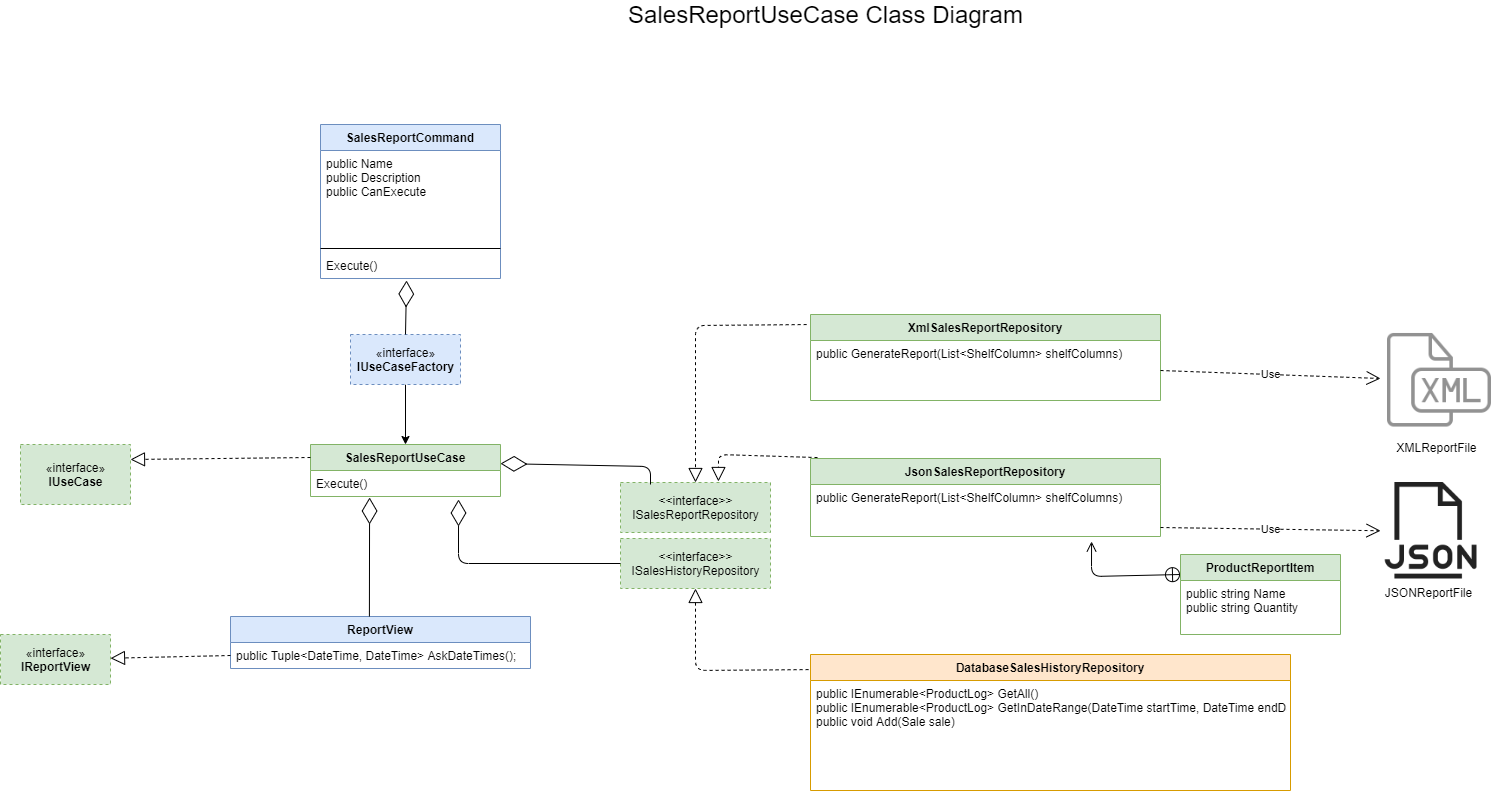

The diagram above was exported from draw.io. Its source (the exported page's mxGraphModel, read from the mxfile embedded in the PNG):
<mxGraphModel dx="1086" dy="846" grid="1" gridSize="10" guides="1" tooltips="1" connect="1" arrows="1" fold="1" page="1" pageScale="1" pageWidth="850" pageHeight="1100" math="0" shadow="0">
  <root>
    <mxCell id="0" />
    <mxCell id="1" parent="0" />
    <mxCell id="X9cWLXP4LbVXQFe9IJxz-45" value="SalesReportCommand" style="swimlane;fontStyle=1;align=center;verticalAlign=top;childLayout=stackLayout;horizontal=1;startSize=26;horizontalStack=0;resizeParent=1;resizeParentMax=0;resizeLast=0;collapsible=1;marginBottom=0;fillColor=#dae8fc;strokeColor=#6c8ebf;" parent="1" vertex="1">
      <mxGeometry x="370" y="130" width="180" height="154" as="geometry" />
    </mxCell>
    <mxCell id="X9cWLXP4LbVXQFe9IJxz-46" value="public Name&#10;public Description&#10;public CanExecute" style="text;strokeColor=none;fillColor=none;align=left;verticalAlign=top;spacingLeft=4;spacingRight=4;overflow=hidden;rotatable=0;points=[[0,0.5],[1,0.5]];portConstraint=eastwest;" parent="X9cWLXP4LbVXQFe9IJxz-45" vertex="1">
      <mxGeometry y="26" width="180" height="94" as="geometry" />
    </mxCell>
    <mxCell id="X9cWLXP4LbVXQFe9IJxz-47" value="" style="line;strokeWidth=1;fillColor=none;align=left;verticalAlign=middle;spacingTop=-1;spacingLeft=3;spacingRight=3;rotatable=0;labelPosition=right;points=[];portConstraint=eastwest;" parent="X9cWLXP4LbVXQFe9IJxz-45" vertex="1">
      <mxGeometry y="120" width="180" height="8" as="geometry" />
    </mxCell>
    <mxCell id="X9cWLXP4LbVXQFe9IJxz-48" value="Execute()" style="text;strokeColor=none;fillColor=none;align=left;verticalAlign=top;spacingLeft=4;spacingRight=4;overflow=hidden;rotatable=0;points=[[0,0.5],[1,0.5]];portConstraint=eastwest;" parent="X9cWLXP4LbVXQFe9IJxz-45" vertex="1">
      <mxGeometry y="128" width="180" height="26" as="geometry" />
    </mxCell>
    <mxCell id="X9cWLXP4LbVXQFe9IJxz-49" value="SalesReportUseCase" style="swimlane;fontStyle=1;align=center;verticalAlign=top;childLayout=stackLayout;horizontal=1;startSize=26;horizontalStack=0;resizeParent=1;resizeParentMax=0;resizeLast=0;collapsible=1;marginBottom=0;fillColor=#d5e8d4;strokeColor=#82b366;" parent="1" vertex="1">
      <mxGeometry x="360" y="450" width="190" height="52" as="geometry" />
    </mxCell>
    <mxCell id="X9cWLXP4LbVXQFe9IJxz-52" value="Execute()" style="text;strokeColor=none;fillColor=none;align=left;verticalAlign=top;spacingLeft=4;spacingRight=4;overflow=hidden;rotatable=0;points=[[0,0.5],[1,0.5]];portConstraint=eastwest;" parent="X9cWLXP4LbVXQFe9IJxz-49" vertex="1">
      <mxGeometry y="26" width="190" height="26" as="geometry" />
    </mxCell>
    <mxCell id="X9cWLXP4LbVXQFe9IJxz-53" value="&amp;lt;&amp;lt;interface&amp;gt;&amp;gt;&lt;br&gt;ISalesHistoryRepository" style="html=1;fillColor=#d5e8d4;strokeColor=#82b366;dashed=1;" parent="1" vertex="1">
      <mxGeometry x="670" y="544" width="150" height="50" as="geometry" />
    </mxCell>
    <mxCell id="X9cWLXP4LbVXQFe9IJxz-54" value="&amp;lt;&amp;lt;interface&amp;gt;&amp;gt;&lt;br&gt;ISalesReportRepository" style="html=1;fillColor=#d5e8d4;strokeColor=#82b366;dashed=1;" parent="1" vertex="1">
      <mxGeometry x="670" y="488" width="150" height="50" as="geometry" />
    </mxCell>
    <mxCell id="X9cWLXP4LbVXQFe9IJxz-69" value="XmlSalesReportRepository" style="swimlane;fontStyle=1;align=center;verticalAlign=top;childLayout=stackLayout;horizontal=1;startSize=26;horizontalStack=0;resizeParent=1;resizeParentMax=0;resizeLast=0;collapsible=1;marginBottom=0;fillColor=#d5e8d4;strokeColor=#82b366;" parent="1" vertex="1">
      <mxGeometry x="860" y="320" width="350" height="86" as="geometry" />
    </mxCell>
    <mxCell id="X9cWLXP4LbVXQFe9IJxz-72" value="public GenerateReport(List&lt;ShelfColumn&gt; shelfColumns)&#10;" style="text;strokeColor=none;fillColor=none;align=left;verticalAlign=top;spacingLeft=4;spacingRight=4;overflow=hidden;rotatable=0;points=[[0,0.5],[1,0.5]];portConstraint=eastwest;" parent="X9cWLXP4LbVXQFe9IJxz-69" vertex="1">
      <mxGeometry y="26" width="350" height="60" as="geometry" />
    </mxCell>
    <mxCell id="X9cWLXP4LbVXQFe9IJxz-73" value="JsonSalesReportRepository" style="swimlane;fontStyle=1;align=center;verticalAlign=top;childLayout=stackLayout;horizontal=1;startSize=26;horizontalStack=0;resizeParent=1;resizeParentMax=0;resizeLast=0;collapsible=1;marginBottom=0;fillColor=#d5e8d4;strokeColor=#82b366;" parent="1" vertex="1">
      <mxGeometry x="860" y="464" width="350" height="78" as="geometry" />
    </mxCell>
    <mxCell id="X9cWLXP4LbVXQFe9IJxz-76" value="public GenerateReport(List&lt;ShelfColumn&gt; shelfColumns)&#10;" style="text;strokeColor=none;fillColor=none;align=left;verticalAlign=top;spacingLeft=4;spacingRight=4;overflow=hidden;rotatable=0;points=[[0,0.5],[1,0.5]];portConstraint=eastwest;" parent="X9cWLXP4LbVXQFe9IJxz-73" vertex="1">
      <mxGeometry y="26" width="350" height="52" as="geometry" />
    </mxCell>
    <mxCell id="X9cWLXP4LbVXQFe9IJxz-80" value="DatabaseSalesHistoryRepository" style="swimlane;fontStyle=1;align=center;verticalAlign=top;childLayout=stackLayout;horizontal=1;startSize=26;horizontalStack=0;resizeParent=1;resizeParentMax=0;resizeLast=0;collapsible=1;marginBottom=0;fillColor=#ffe6cc;strokeColor=#d79b00;" parent="1" vertex="1">
      <mxGeometry x="860" y="660" width="480" height="136" as="geometry" />
    </mxCell>
    <mxCell id="X9cWLXP4LbVXQFe9IJxz-83" value="public IEnumerable&lt;ProductLog&gt; GetAll()&#10;public IEnumerable&lt;ProductLog&gt; GetInDateRange(DateTime startTime, DateTime endDate)&#10;public void Add(Sale sale)&#10;" style="text;strokeColor=none;fillColor=none;align=left;verticalAlign=top;spacingLeft=4;spacingRight=4;overflow=hidden;rotatable=0;points=[[0,0.5],[1,0.5]];portConstraint=eastwest;" parent="X9cWLXP4LbVXQFe9IJxz-80" vertex="1">
      <mxGeometry y="26" width="480" height="110" as="geometry" />
    </mxCell>
    <mxCell id="X9cWLXP4LbVXQFe9IJxz-90" value="XMLReportFile" style="shape=image;html=1;verticalAlign=top;verticalLabelPosition=bottom;labelBackgroundColor=#ffffff;imageAspect=0;aspect=fixed;image=https://cdn1.iconfinder.com/data/icons/hawcons/32/699613-icon-102-document-file-xml-128.png" parent="1" vertex="1">
      <mxGeometry x="1430" y="328.5" width="111" height="111" as="geometry" />
    </mxCell>
    <mxCell id="X9cWLXP4LbVXQFe9IJxz-91" value="JSONReportFile" style="shape=image;html=1;verticalAlign=top;verticalLabelPosition=bottom;labelBackgroundColor=#ffffff;imageAspect=0;aspect=fixed;image=https://cdn0.iconfinder.com/data/icons/file-61/20/file_json-128.png" parent="1" vertex="1">
      <mxGeometry x="1430" y="488" width="96.5" height="96.5" as="geometry" />
    </mxCell>
    <mxCell id="X9cWLXP4LbVXQFe9IJxz-94" value="&lt;font style=&quot;font-size: 24px&quot;&gt;SalesReportUseCase Class Diagram&lt;/font&gt;" style="text;html=1;align=center;verticalAlign=middle;resizable=0;points=[];autosize=1;strokeColor=none;" parent="1" vertex="1">
      <mxGeometry x="670" y="10" width="410" height="20" as="geometry" />
    </mxCell>
    <mxCell id="-jc9-oFB1vTlbFfS9IIG-1" value="ReportView" style="swimlane;fontStyle=1;align=center;verticalAlign=top;childLayout=stackLayout;horizontal=1;startSize=26;horizontalStack=0;resizeParent=1;resizeParentMax=0;resizeLast=0;collapsible=1;marginBottom=0;fillColor=#dae8fc;strokeColor=#6c8ebf;" parent="1" vertex="1">
      <mxGeometry x="280" y="622" width="300" height="52" as="geometry" />
    </mxCell>
    <mxCell id="-jc9-oFB1vTlbFfS9IIG-4" value="public Tuple&lt;DateTime, DateTime&gt; AskDateTimes();" style="text;strokeColor=none;fillColor=none;align=left;verticalAlign=top;spacingLeft=4;spacingRight=4;overflow=hidden;rotatable=0;points=[[0,0.5],[1,0.5]];portConstraint=eastwest;" parent="-jc9-oFB1vTlbFfS9IIG-1" vertex="1">
      <mxGeometry y="26" width="300" height="26" as="geometry" />
    </mxCell>
    <mxCell id="-jc9-oFB1vTlbFfS9IIG-5" value="«interface»&lt;br&gt;&lt;b&gt;IReportView&lt;/b&gt;" style="html=1;dashed=1;fillColor=#d5e8d4;strokeColor=#82b366;" parent="1" vertex="1">
      <mxGeometry x="50" y="640" width="110" height="50" as="geometry" />
    </mxCell>
    <mxCell id="-jc9-oFB1vTlbFfS9IIG-7" value="" style="endArrow=block;dashed=1;endFill=0;endSize=12;html=1;exitX=0;exitY=0.5;exitDx=0;exitDy=0;" parent="1" source="-jc9-oFB1vTlbFfS9IIG-4" target="-jc9-oFB1vTlbFfS9IIG-5" edge="1">
      <mxGeometry width="160" relative="1" as="geometry">
        <mxPoint x="340" y="661" as="sourcePoint" />
        <mxPoint x="670" y="530" as="targetPoint" />
      </mxGeometry>
    </mxCell>
    <mxCell id="-jc9-oFB1vTlbFfS9IIG-8" value="" style="endArrow=block;dashed=1;endFill=0;endSize=12;html=1;exitX=-0.011;exitY=0.117;exitDx=0;exitDy=0;exitPerimeter=0;entryX=0.5;entryY=0;entryDx=0;entryDy=0;" parent="1" source="X9cWLXP4LbVXQFe9IJxz-69" target="X9cWLXP4LbVXQFe9IJxz-54" edge="1">
      <mxGeometry width="160" relative="1" as="geometry">
        <mxPoint x="790" y="530" as="sourcePoint" />
        <mxPoint x="950" y="530" as="targetPoint" />
        <Array as="points">
          <mxPoint x="745" y="331" />
        </Array>
      </mxGeometry>
    </mxCell>
    <mxCell id="-jc9-oFB1vTlbFfS9IIG-9" value="" style="endArrow=block;dashed=1;endFill=0;endSize=12;html=1;entryX=0.653;entryY=-0.02;entryDx=0;entryDy=0;entryPerimeter=0;exitX=0.02;exitY=-0.012;exitDx=0;exitDy=0;exitPerimeter=0;" parent="1" source="X9cWLXP4LbVXQFe9IJxz-73" target="X9cWLXP4LbVXQFe9IJxz-54" edge="1">
      <mxGeometry width="160" relative="1" as="geometry">
        <mxPoint x="860" y="460" as="sourcePoint" />
        <mxPoint x="950" y="530" as="targetPoint" />
        <Array as="points">
          <mxPoint x="768" y="460" />
        </Array>
      </mxGeometry>
    </mxCell>
    <mxCell id="-jc9-oFB1vTlbFfS9IIG-10" value="" style="endArrow=block;dashed=1;endFill=0;endSize=12;html=1;exitX=-0.004;exitY=0.111;exitDx=0;exitDy=0;exitPerimeter=0;entryX=0.5;entryY=1;entryDx=0;entryDy=0;" parent="1" source="X9cWLXP4LbVXQFe9IJxz-80" target="X9cWLXP4LbVXQFe9IJxz-53" edge="1">
      <mxGeometry width="160" relative="1" as="geometry">
        <mxPoint x="790" y="530" as="sourcePoint" />
        <mxPoint x="950" y="530" as="targetPoint" />
        <Array as="points">
          <mxPoint x="745" y="676" />
        </Array>
      </mxGeometry>
    </mxCell>
    <mxCell id="-jc9-oFB1vTlbFfS9IIG-11" value="" style="endArrow=diamondThin;endFill=0;endSize=24;html=1;entryX=1;entryY=0.367;entryDx=0;entryDy=0;entryPerimeter=0;exitX=0.2;exitY=0.04;exitDx=0;exitDy=0;exitPerimeter=0;" parent="1" source="X9cWLXP4LbVXQFe9IJxz-54" target="X9cWLXP4LbVXQFe9IJxz-49" edge="1">
      <mxGeometry width="160" relative="1" as="geometry">
        <mxPoint x="520" y="530" as="sourcePoint" />
        <mxPoint x="680" y="530" as="targetPoint" />
        <Array as="points">
          <mxPoint x="700" y="472" />
        </Array>
      </mxGeometry>
    </mxCell>
    <mxCell id="-jc9-oFB1vTlbFfS9IIG-12" value="" style="endArrow=diamondThin;endFill=0;endSize=24;html=1;exitX=0.463;exitY=0;exitDx=0;exitDy=0;exitPerimeter=0;entryX=0.311;entryY=1.038;entryDx=0;entryDy=0;entryPerimeter=0;" parent="1" source="-jc9-oFB1vTlbFfS9IIG-1" target="X9cWLXP4LbVXQFe9IJxz-52" edge="1">
      <mxGeometry width="160" relative="1" as="geometry">
        <mxPoint x="520" y="530" as="sourcePoint" />
        <mxPoint x="680" y="530" as="targetPoint" />
      </mxGeometry>
    </mxCell>
    <mxCell id="-jc9-oFB1vTlbFfS9IIG-13" value="" style="endArrow=diamondThin;endFill=0;endSize=24;html=1;exitX=0;exitY=0.5;exitDx=0;exitDy=0;entryX=0.779;entryY=1.115;entryDx=0;entryDy=0;entryPerimeter=0;" parent="1" source="X9cWLXP4LbVXQFe9IJxz-53" target="X9cWLXP4LbVXQFe9IJxz-52" edge="1">
      <mxGeometry width="160" relative="1" as="geometry">
        <mxPoint x="690" y="530" as="sourcePoint" />
        <mxPoint x="850" y="530" as="targetPoint" />
        <Array as="points">
          <mxPoint x="508" y="569" />
        </Array>
      </mxGeometry>
    </mxCell>
    <mxCell id="-jc9-oFB1vTlbFfS9IIG-14" value="Use" style="endArrow=open;endSize=12;dashed=1;html=1;exitX=1;exitY=0.5;exitDx=0;exitDy=0;entryX=0;entryY=0.5;entryDx=0;entryDy=0;" parent="1" source="X9cWLXP4LbVXQFe9IJxz-72" target="X9cWLXP4LbVXQFe9IJxz-90" edge="1">
      <mxGeometry width="160" relative="1" as="geometry">
        <mxPoint x="950" y="530" as="sourcePoint" />
        <mxPoint x="1110" y="530" as="targetPoint" />
      </mxGeometry>
    </mxCell>
    <mxCell id="-jc9-oFB1vTlbFfS9IIG-15" value="Use" style="endArrow=open;endSize=12;dashed=1;html=1;exitX=1;exitY=0.5;exitDx=0;exitDy=0;entryX=0;entryY=0.5;entryDx=0;entryDy=0;" parent="1" target="X9cWLXP4LbVXQFe9IJxz-91" edge="1">
      <mxGeometry width="160" relative="1" as="geometry">
        <mxPoint x="1210" y="533" as="sourcePoint" />
        <mxPoint x="1310" y="365.5" as="targetPoint" />
      </mxGeometry>
    </mxCell>
    <mxCell id="-jc9-oFB1vTlbFfS9IIG-17" value="«interface»&lt;br&gt;&lt;b&gt;IUseCase&lt;/b&gt;" style="html=1;dashed=1;fillColor=#d5e8d4;strokeColor=#82b366;" parent="1" vertex="1">
      <mxGeometry x="70" y="450" width="110" height="60" as="geometry" />
    </mxCell>
    <mxCell id="-jc9-oFB1vTlbFfS9IIG-18" value="" style="endArrow=block;dashed=1;endFill=0;endSize=12;html=1;exitX=0;exitY=0.25;exitDx=0;exitDy=0;entryX=1;entryY=0.25;entryDx=0;entryDy=0;" parent="1" source="X9cWLXP4LbVXQFe9IJxz-49" target="-jc9-oFB1vTlbFfS9IIG-17" edge="1">
      <mxGeometry width="160" relative="1" as="geometry">
        <mxPoint x="30" y="530" as="sourcePoint" />
        <mxPoint x="190" y="530" as="targetPoint" />
      </mxGeometry>
    </mxCell>
    <mxCell id="-jc9-oFB1vTlbFfS9IIG-19" value="ProductReportItem" style="swimlane;fontStyle=1;align=center;verticalAlign=top;childLayout=stackLayout;horizontal=1;startSize=26;horizontalStack=0;resizeParent=1;resizeParentMax=0;resizeLast=0;collapsible=1;marginBottom=0;fillColor=#d5e8d4;strokeColor=#82b366;" parent="1" vertex="1">
      <mxGeometry x="1230" y="560" width="160" height="80" as="geometry" />
    </mxCell>
    <mxCell id="-jc9-oFB1vTlbFfS9IIG-20" value="public string Name&#10;public string Quantity" style="text;strokeColor=none;fillColor=none;align=left;verticalAlign=top;spacingLeft=4;spacingRight=4;overflow=hidden;rotatable=0;points=[[0,0.5],[1,0.5]];portConstraint=eastwest;" parent="-jc9-oFB1vTlbFfS9IIG-19" vertex="1">
      <mxGeometry y="26" width="160" height="54" as="geometry" />
    </mxCell>
    <mxCell id="-jc9-oFB1vTlbFfS9IIG-22" value="" style="endArrow=open;startArrow=circlePlus;endFill=0;startFill=0;endSize=8;html=1;exitX=0;exitY=0.25;exitDx=0;exitDy=0;entryX=0.803;entryY=1.096;entryDx=0;entryDy=0;entryPerimeter=0;" parent="1" source="-jc9-oFB1vTlbFfS9IIG-19" target="X9cWLXP4LbVXQFe9IJxz-76" edge="1">
      <mxGeometry width="160" relative="1" as="geometry">
        <mxPoint x="1220" y="500" as="sourcePoint" />
        <mxPoint x="1380" y="500" as="targetPoint" />
        <Array as="points">
          <mxPoint x="1141" y="582" />
        </Array>
      </mxGeometry>
    </mxCell>
    <mxCell id="Gp_4WoVGsPRbzYgNiNVO-2" style="edgeStyle=orthogonalEdgeStyle;rounded=0;orthogonalLoop=1;jettySize=auto;html=1;entryX=0.5;entryY=0;entryDx=0;entryDy=0;" parent="1" source="Gp_4WoVGsPRbzYgNiNVO-1" target="X9cWLXP4LbVXQFe9IJxz-49" edge="1">
      <mxGeometry relative="1" as="geometry" />
    </mxCell>
    <mxCell id="Gp_4WoVGsPRbzYgNiNVO-1" value="«interface»&lt;br&gt;&lt;b&gt;IUseCaseFactory&lt;/b&gt;" style="html=1;fillColor=#dae8fc;strokeColor=#6c8ebf;dashed=1;" parent="1" vertex="1">
      <mxGeometry x="400" y="340" width="110" height="50" as="geometry" />
    </mxCell>
    <mxCell id="Gp_4WoVGsPRbzYgNiNVO-3" value="" style="endArrow=diamondThin;endFill=0;endSize=24;html=1;exitX=0.5;exitY=0;exitDx=0;exitDy=0;entryX=0.478;entryY=1.077;entryDx=0;entryDy=0;entryPerimeter=0;" parent="1" source="Gp_4WoVGsPRbzYgNiNVO-1" target="X9cWLXP4LbVXQFe9IJxz-48" edge="1">
      <mxGeometry width="160" relative="1" as="geometry">
        <mxPoint x="470" y="430" as="sourcePoint" />
        <mxPoint x="630" y="430" as="targetPoint" />
      </mxGeometry>
    </mxCell>
  </root>
</mxGraphModel>